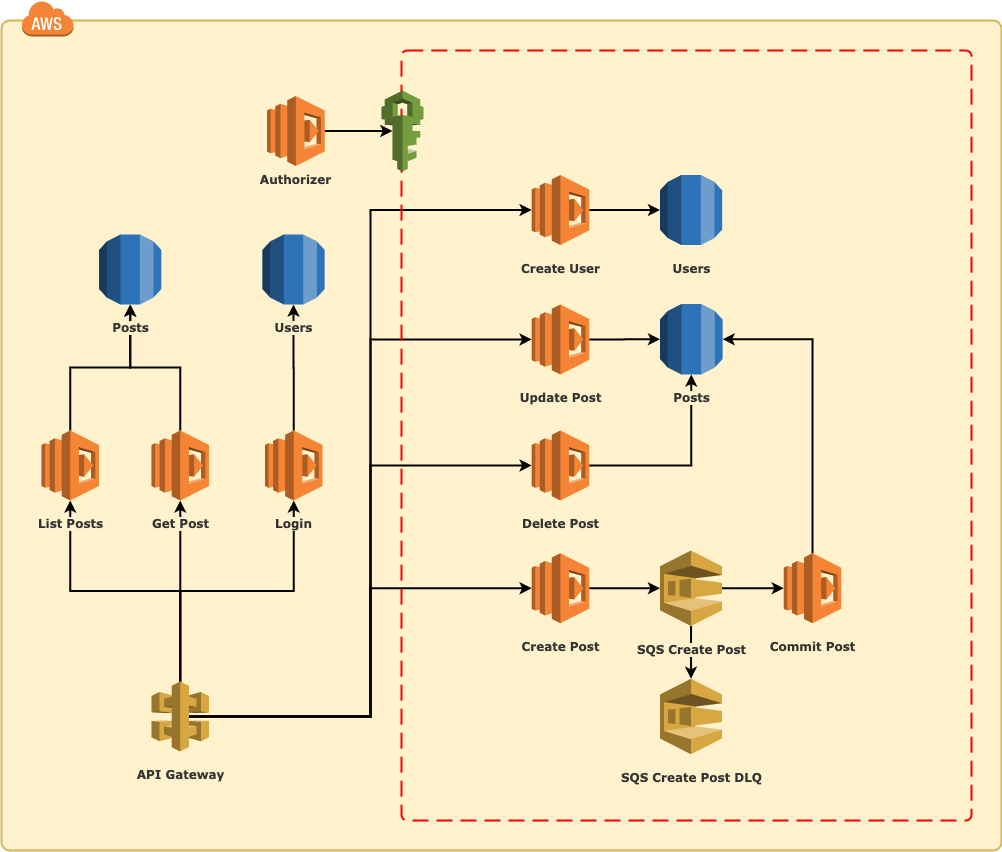

The diagram above was exported from draw.io. Its source (the exported page's mxGraphModel, read from the mxfile embedded in the PNG):
<mxGraphModel dx="1426" dy="1604" grid="1" gridSize="10" guides="1" tooltips="1" connect="1" arrows="1" fold="1" page="1" pageScale="1" pageWidth="1100" pageHeight="850" background="#ffffff" math="0" shadow="0">
  <root>
    <mxCell id="0" />
    <mxCell id="1" parent="0" />
    <mxCell id="55I_buVl4TcDoEqUeiso-3" value="" style="rounded=1;arcSize=1;dashed=0;fillColor=#fff2cc;strokeWidth=2;strokeColor=#d6b656;" vertex="1" parent="1">
      <mxGeometry x="60" y="-320" width="1000" height="830" as="geometry" />
    </mxCell>
    <mxCell id="55I_buVl4TcDoEqUeiso-4" value="" style="dashed=0;html=1;shape=mxgraph.aws3.cloud;fillColor=#F58536;gradientColor=none;dashed=0;" vertex="1" parent="1">
      <mxGeometry x="80" y="-340" width="52" height="36" as="geometry" />
    </mxCell>
    <mxCell id="55I_buVl4TcDoEqUeiso-25" style="edgeStyle=orthogonalEdgeStyle;rounded=0;orthogonalLoop=1;jettySize=auto;html=1;exitX=0.5;exitY=0;exitDx=0;exitDy=0;exitPerimeter=0;entryX=0.5;entryY=1;entryDx=0;entryDy=0;entryPerimeter=0;strokeWidth=2;" edge="1" parent="1" source="55I_buVl4TcDoEqUeiso-1" target="55I_buVl4TcDoEqUeiso-11">
      <mxGeometry relative="1" as="geometry" />
    </mxCell>
    <mxCell id="55I_buVl4TcDoEqUeiso-26" style="edgeStyle=orthogonalEdgeStyle;rounded=0;orthogonalLoop=1;jettySize=auto;html=1;exitX=0.5;exitY=0;exitDx=0;exitDy=0;exitPerimeter=0;entryX=0.5;entryY=1;entryDx=0;entryDy=0;entryPerimeter=0;strokeWidth=2;" edge="1" parent="1" source="55I_buVl4TcDoEqUeiso-1" target="55I_buVl4TcDoEqUeiso-12">
      <mxGeometry relative="1" as="geometry" />
    </mxCell>
    <mxCell id="55I_buVl4TcDoEqUeiso-27" style="edgeStyle=orthogonalEdgeStyle;rounded=0;orthogonalLoop=1;jettySize=auto;html=1;exitX=0.5;exitY=0;exitDx=0;exitDy=0;exitPerimeter=0;entryX=0.5;entryY=1;entryDx=0;entryDy=0;entryPerimeter=0;strokeWidth=2;" edge="1" parent="1" source="55I_buVl4TcDoEqUeiso-1" target="55I_buVl4TcDoEqUeiso-13">
      <mxGeometry relative="1" as="geometry" />
    </mxCell>
    <mxCell id="55I_buVl4TcDoEqUeiso-29" style="edgeStyle=orthogonalEdgeStyle;rounded=0;orthogonalLoop=1;jettySize=auto;html=1;exitX=0.65;exitY=0.5;exitDx=0;exitDy=0;exitPerimeter=0;entryX=0;entryY=0.5;entryDx=0;entryDy=0;entryPerimeter=0;strokeWidth=2;" edge="1" parent="1" source="55I_buVl4TcDoEqUeiso-1" target="55I_buVl4TcDoEqUeiso-15">
      <mxGeometry relative="1" as="geometry" />
    </mxCell>
    <mxCell id="55I_buVl4TcDoEqUeiso-30" style="edgeStyle=orthogonalEdgeStyle;rounded=0;orthogonalLoop=1;jettySize=auto;html=1;exitX=0.65;exitY=0.5;exitDx=0;exitDy=0;exitPerimeter=0;entryX=0;entryY=0.5;entryDx=0;entryDy=0;entryPerimeter=0;strokeWidth=2;" edge="1" parent="1" source="55I_buVl4TcDoEqUeiso-1" target="55I_buVl4TcDoEqUeiso-16">
      <mxGeometry relative="1" as="geometry" />
    </mxCell>
    <mxCell id="55I_buVl4TcDoEqUeiso-31" style="edgeStyle=orthogonalEdgeStyle;rounded=0;orthogonalLoop=1;jettySize=auto;html=1;exitX=0.65;exitY=0.5;exitDx=0;exitDy=0;exitPerimeter=0;entryX=0;entryY=0.5;entryDx=0;entryDy=0;entryPerimeter=0;strokeWidth=2;" edge="1" parent="1" source="55I_buVl4TcDoEqUeiso-1" target="55I_buVl4TcDoEqUeiso-14">
      <mxGeometry relative="1" as="geometry" />
    </mxCell>
    <mxCell id="55I_buVl4TcDoEqUeiso-46" style="edgeStyle=orthogonalEdgeStyle;rounded=0;orthogonalLoop=1;jettySize=auto;html=1;exitX=0.65;exitY=0.5;exitDx=0;exitDy=0;exitPerimeter=0;entryX=0;entryY=0.5;entryDx=0;entryDy=0;entryPerimeter=0;strokeWidth=2;fontFamily=Verdana;fontColor=#333333;" edge="1" parent="1" source="55I_buVl4TcDoEqUeiso-1" target="55I_buVl4TcDoEqUeiso-42">
      <mxGeometry relative="1" as="geometry" />
    </mxCell>
    <mxCell id="55I_buVl4TcDoEqUeiso-1" value="API Gateway" style="outlineConnect=0;dashed=0;verticalLabelPosition=bottom;verticalAlign=top;align=center;html=1;shape=mxgraph.aws3.api_gateway;fillColor=#D9A741;gradientColor=none;fontFamily=Verdana;fontStyle=1;labelBackgroundColor=#FFF2CC;fontColor=#333333;spacingTop=10;" vertex="1" parent="1">
      <mxGeometry x="210" y="341" width="57.58" height="70" as="geometry" />
    </mxCell>
    <mxCell id="55I_buVl4TcDoEqUeiso-6" value="" style="rounded=1;arcSize=1;dashed=1;strokeColor=#ff0000;fillColor=none;gradientColor=none;dashPattern=8 4;strokeWidth=2;" vertex="1" parent="1">
      <mxGeometry x="460" y="-290" width="570" height="770" as="geometry" />
    </mxCell>
    <mxCell id="55I_buVl4TcDoEqUeiso-7" value="" style="outlineConnect=0;dashed=0;verticalLabelPosition=bottom;verticalAlign=top;align=center;html=1;shape=mxgraph.aws3.iam;fillColor=#759C3E;gradientColor=none;" vertex="1" parent="1">
      <mxGeometry x="440" y="-250" width="42" height="81" as="geometry" />
    </mxCell>
    <mxCell id="55I_buVl4TcDoEqUeiso-28" style="edgeStyle=orthogonalEdgeStyle;rounded=0;orthogonalLoop=1;jettySize=auto;html=1;exitX=1;exitY=0.5;exitDx=0;exitDy=0;exitPerimeter=0;entryX=0.26;entryY=0.5;entryDx=0;entryDy=0;entryPerimeter=0;strokeWidth=2;" edge="1" parent="1" source="55I_buVl4TcDoEqUeiso-10" target="55I_buVl4TcDoEqUeiso-7">
      <mxGeometry relative="1" as="geometry" />
    </mxCell>
    <mxCell id="55I_buVl4TcDoEqUeiso-10" value="&lt;b&gt;&lt;font&gt;Authorizer&lt;/font&gt;&lt;/b&gt;" style="outlineConnect=0;dashed=0;verticalLabelPosition=bottom;verticalAlign=top;align=center;html=1;shape=mxgraph.aws3.lambda;fillColor=#F58534;gradientColor=none;fontFamily=Verdana;fontStyle=0;fontColor=#333333;" vertex="1" parent="1">
      <mxGeometry x="325.58" y="-244.5" width="57.58" height="70" as="geometry" />
    </mxCell>
    <mxCell id="55I_buVl4TcDoEqUeiso-22" style="edgeStyle=orthogonalEdgeStyle;rounded=0;orthogonalLoop=1;jettySize=auto;html=1;exitX=0.5;exitY=0;exitDx=0;exitDy=0;exitPerimeter=0;entryX=0.5;entryY=1;entryDx=0;entryDy=0;entryPerimeter=0;strokeWidth=2;" edge="1" parent="1" source="55I_buVl4TcDoEqUeiso-11" target="55I_buVl4TcDoEqUeiso-8">
      <mxGeometry relative="1" as="geometry" />
    </mxCell>
    <mxCell id="55I_buVl4TcDoEqUeiso-11" value="List Posts" style="outlineConnect=0;dashed=0;verticalLabelPosition=bottom;verticalAlign=top;align=center;html=1;shape=mxgraph.aws3.lambda;fillColor=#F58534;gradientColor=none;fontFamily=Verdana;fontStyle=1;labelBackgroundColor=#FFF2CC;fontColor=#333333;spacingTop=10;" vertex="1" parent="1">
      <mxGeometry x="99.99999999999997" y="90" width="57.58" height="70" as="geometry" />
    </mxCell>
    <mxCell id="55I_buVl4TcDoEqUeiso-23" style="edgeStyle=orthogonalEdgeStyle;rounded=0;orthogonalLoop=1;jettySize=auto;html=1;exitX=0.5;exitY=0;exitDx=0;exitDy=0;exitPerimeter=0;entryX=0.5;entryY=1;entryDx=0;entryDy=0;entryPerimeter=0;strokeWidth=2;" edge="1" parent="1" source="55I_buVl4TcDoEqUeiso-12" target="55I_buVl4TcDoEqUeiso-8">
      <mxGeometry relative="1" as="geometry" />
    </mxCell>
    <mxCell id="55I_buVl4TcDoEqUeiso-12" value="Get Post" style="outlineConnect=0;dashed=0;verticalLabelPosition=bottom;verticalAlign=top;align=center;html=1;shape=mxgraph.aws3.lambda;fillColor=#F58534;gradientColor=none;labelBackgroundColor=#FFF2CC;fontColor=#333333;fontFamily=Verdana;fontStyle=1;spacingTop=10;" vertex="1" parent="1">
      <mxGeometry x="209.99999999999997" y="90" width="57.58" height="70" as="geometry" />
    </mxCell>
    <mxCell id="55I_buVl4TcDoEqUeiso-24" style="edgeStyle=orthogonalEdgeStyle;rounded=0;orthogonalLoop=1;jettySize=auto;html=1;exitX=0.5;exitY=0;exitDx=0;exitDy=0;exitPerimeter=0;entryX=0.5;entryY=1;entryDx=0;entryDy=0;entryPerimeter=0;strokeWidth=2;" edge="1" parent="1" source="55I_buVl4TcDoEqUeiso-13" target="55I_buVl4TcDoEqUeiso-9">
      <mxGeometry relative="1" as="geometry" />
    </mxCell>
    <mxCell id="55I_buVl4TcDoEqUeiso-13" value="Login" style="outlineConnect=0;dashed=0;verticalLabelPosition=bottom;verticalAlign=top;align=center;html=1;shape=mxgraph.aws3.lambda;fillColor=#F58534;gradientColor=none;fontFamily=Verdana;fontStyle=1;labelBackgroundColor=#FFF2CC;fontColor=#333333;spacingTop=10;" vertex="1" parent="1">
      <mxGeometry x="323.46" y="90" width="57.58" height="70" as="geometry" />
    </mxCell>
    <mxCell id="55I_buVl4TcDoEqUeiso-32" style="edgeStyle=orthogonalEdgeStyle;rounded=0;orthogonalLoop=1;jettySize=auto;html=1;exitX=1;exitY=0.5;exitDx=0;exitDy=0;exitPerimeter=0;entryX=0;entryY=0.5;entryDx=0;entryDy=0;entryPerimeter=0;strokeWidth=2;" edge="1" parent="1" source="55I_buVl4TcDoEqUeiso-14" target="55I_buVl4TcDoEqUeiso-21">
      <mxGeometry relative="1" as="geometry" />
    </mxCell>
    <mxCell id="55I_buVl4TcDoEqUeiso-14" value="Create User" style="outlineConnect=0;dashed=0;verticalLabelPosition=bottom;verticalAlign=top;align=center;html=1;shape=mxgraph.aws3.lambda;fillColor=#F58534;gradientColor=none;fontStyle=1;fontFamily=Verdana;labelBackgroundColor=#FFF2CC;fontColor=#333333;spacingTop=10;" vertex="1" parent="1">
      <mxGeometry x="590.14" y="-165.5" width="57.58" height="70" as="geometry" />
    </mxCell>
    <mxCell id="55I_buVl4TcDoEqUeiso-33" style="edgeStyle=orthogonalEdgeStyle;rounded=0;orthogonalLoop=1;jettySize=auto;html=1;exitX=1;exitY=0.5;exitDx=0;exitDy=0;exitPerimeter=0;entryX=0;entryY=0.5;entryDx=0;entryDy=0;entryPerimeter=0;strokeWidth=2;" edge="1" parent="1" source="55I_buVl4TcDoEqUeiso-15" target="55I_buVl4TcDoEqUeiso-20">
      <mxGeometry relative="1" as="geometry" />
    </mxCell>
    <mxCell id="55I_buVl4TcDoEqUeiso-15" value="Update Post" style="outlineConnect=0;dashed=0;verticalLabelPosition=bottom;verticalAlign=top;align=center;html=1;shape=mxgraph.aws3.lambda;fillColor=#F58534;gradientColor=none;fontFamily=Verdana;labelBackgroundColor=#FFF2CC;fontColor=#333333;spacingTop=10;fontStyle=1" vertex="1" parent="1">
      <mxGeometry x="590.14" y="-36" width="57.58" height="70" as="geometry" />
    </mxCell>
    <mxCell id="55I_buVl4TcDoEqUeiso-34" style="edgeStyle=orthogonalEdgeStyle;rounded=0;orthogonalLoop=1;jettySize=auto;html=1;exitX=1;exitY=0.5;exitDx=0;exitDy=0;exitPerimeter=0;entryX=0;entryY=0.5;entryDx=0;entryDy=0;entryPerimeter=0;strokeWidth=2;" edge="1" parent="1" source="55I_buVl4TcDoEqUeiso-16" target="55I_buVl4TcDoEqUeiso-17">
      <mxGeometry relative="1" as="geometry" />
    </mxCell>
    <mxCell id="55I_buVl4TcDoEqUeiso-16" value="Create Post" style="outlineConnect=0;dashed=0;verticalLabelPosition=bottom;verticalAlign=top;align=center;html=1;shape=mxgraph.aws3.lambda;fillColor=#F58534;gradientColor=none;labelBackgroundColor=#FFF2CC;spacingTop=10;fontColor=#333333;fontFamily=Verdana;fontStyle=1" vertex="1" parent="1">
      <mxGeometry x="590.14" y="212.75" width="57.58" height="70" as="geometry" />
    </mxCell>
    <mxCell id="55I_buVl4TcDoEqUeiso-35" style="edgeStyle=orthogonalEdgeStyle;rounded=0;orthogonalLoop=1;jettySize=auto;html=1;exitX=0.5;exitY=1;exitDx=0;exitDy=0;exitPerimeter=0;entryX=0.5;entryY=0;entryDx=0;entryDy=0;entryPerimeter=0;strokeWidth=2;" edge="1" parent="1" source="55I_buVl4TcDoEqUeiso-17" target="55I_buVl4TcDoEqUeiso-18">
      <mxGeometry relative="1" as="geometry" />
    </mxCell>
    <mxCell id="55I_buVl4TcDoEqUeiso-36" style="edgeStyle=orthogonalEdgeStyle;rounded=0;orthogonalLoop=1;jettySize=auto;html=1;exitX=1;exitY=0.5;exitDx=0;exitDy=0;exitPerimeter=0;entryX=0;entryY=0.5;entryDx=0;entryDy=0;entryPerimeter=0;strokeWidth=2;" edge="1" parent="1" source="55I_buVl4TcDoEqUeiso-17" target="55I_buVl4TcDoEqUeiso-19">
      <mxGeometry relative="1" as="geometry" />
    </mxCell>
    <mxCell id="55I_buVl4TcDoEqUeiso-17" value="SQS Create Post" style="outlineConnect=0;dashed=0;verticalLabelPosition=bottom;verticalAlign=top;align=center;html=1;shape=mxgraph.aws3.sqs;fillColor=#D9A741;gradientColor=none;fontStyle=1;fontFamily=Verdana;labelBackgroundColor=#FFF2CC;fontColor=#333333;spacingTop=10;" vertex="1" parent="1">
      <mxGeometry x="718.4799999999999" y="210" width="62.1" height="75.5" as="geometry" />
    </mxCell>
    <mxCell id="55I_buVl4TcDoEqUeiso-18" value="SQS Create Post DLQ" style="outlineConnect=0;dashed=0;verticalLabelPosition=bottom;verticalAlign=top;align=center;html=1;shape=mxgraph.aws3.sqs;fillColor=#D9A741;gradientColor=none;fontFamily=Verdana;fontStyle=1;fontColor=#333333;labelBackgroundColor=#FFF2CC;spacingTop=10;" vertex="1" parent="1">
      <mxGeometry x="718.4799999999999" y="338.25" width="62.1" height="75.5" as="geometry" />
    </mxCell>
    <mxCell id="55I_buVl4TcDoEqUeiso-41" style="edgeStyle=orthogonalEdgeStyle;rounded=0;orthogonalLoop=1;jettySize=auto;html=1;exitX=0.5;exitY=0;exitDx=0;exitDy=0;exitPerimeter=0;entryX=1;entryY=0.5;entryDx=0;entryDy=0;entryPerimeter=0;strokeWidth=2;fontFamily=Verdana;fontColor=#333333;" edge="1" parent="1" source="55I_buVl4TcDoEqUeiso-19" target="55I_buVl4TcDoEqUeiso-20">
      <mxGeometry relative="1" as="geometry" />
    </mxCell>
    <mxCell id="55I_buVl4TcDoEqUeiso-19" value="Commit Post" style="outlineConnect=0;dashed=0;verticalLabelPosition=bottom;verticalAlign=top;align=center;html=1;shape=mxgraph.aws3.lambda;fillColor=#F58534;gradientColor=none;fontColor=#333333;labelBackgroundColor=#FFF2CC;fontStyle=1;fontFamily=Verdana;spacingTop=10;" vertex="1" parent="1">
      <mxGeometry x="842.27" y="212.75" width="57.58" height="70" as="geometry" />
    </mxCell>
    <mxCell id="55I_buVl4TcDoEqUeiso-21" value="Users" style="outlineConnect=0;dashed=0;verticalLabelPosition=bottom;verticalAlign=top;align=center;html=1;shape=mxgraph.aws3.rds;fillColor=#2E73B8;gradientColor=none;spacingTop=10;fontStyle=1;fontFamily=Verdana;labelBackgroundColor=#FFF2CC;fontColor=#333333;" vertex="1" parent="1">
      <mxGeometry x="718.48" y="-165.5" width="62.22" height="70" as="geometry" />
    </mxCell>
    <mxCell id="55I_buVl4TcDoEqUeiso-8" value="Posts&lt;br&gt;" style="outlineConnect=0;dashed=0;verticalLabelPosition=bottom;verticalAlign=top;align=center;html=1;shape=mxgraph.aws3.rds;fillColor=#2E73B8;gradientColor=none;fontFamily=Verdana;fontStyle=1;fontColor=#333333;labelBackgroundColor=#FFF2CC;spacingTop=10;" vertex="1" parent="1">
      <mxGeometry x="157.58" y="-106" width="62.22" height="70" as="geometry" />
    </mxCell>
    <mxCell id="55I_buVl4TcDoEqUeiso-9" value="Users&lt;br&gt;" style="outlineConnect=0;dashed=0;verticalLabelPosition=bottom;verticalAlign=top;align=center;html=1;shape=mxgraph.aws3.rds;fillColor=#2E73B8;gradientColor=none;labelBackgroundColor=#FFF2CC;spacingTop=10;fontColor=#333333;fontFamily=Verdana;fontStyle=1" vertex="1" parent="1">
      <mxGeometry x="320.94" y="-106" width="62.22" height="70" as="geometry" />
    </mxCell>
    <mxCell id="55I_buVl4TcDoEqUeiso-45" style="edgeStyle=orthogonalEdgeStyle;rounded=0;orthogonalLoop=1;jettySize=auto;html=1;exitX=1;exitY=0.5;exitDx=0;exitDy=0;exitPerimeter=0;entryX=0.5;entryY=1;entryDx=0;entryDy=0;entryPerimeter=0;strokeWidth=2;fontFamily=Verdana;fontColor=#333333;" edge="1" parent="1" source="55I_buVl4TcDoEqUeiso-42" target="55I_buVl4TcDoEqUeiso-20">
      <mxGeometry relative="1" as="geometry" />
    </mxCell>
    <mxCell id="55I_buVl4TcDoEqUeiso-42" value="Delete Post" style="outlineConnect=0;dashed=0;verticalLabelPosition=bottom;verticalAlign=top;align=center;html=1;shape=mxgraph.aws3.lambda;fillColor=#F58534;gradientColor=none;labelBackgroundColor=#FFF2CC;spacingTop=10;fontColor=#333333;fontFamily=Verdana;fontStyle=1" vertex="1" parent="1">
      <mxGeometry x="590.14" y="90" width="57.58" height="70" as="geometry" />
    </mxCell>
    <mxCell id="55I_buVl4TcDoEqUeiso-20" value="Posts" style="outlineConnect=0;dashed=0;verticalLabelPosition=bottom;verticalAlign=top;align=center;html=1;shape=mxgraph.aws3.rds;fillColor=#2E73B8;gradientColor=none;spacingTop=10;fontFamily=Verdana;fontColor=#333333;labelBackgroundColor=#FFF2CC;fontStyle=1" vertex="1" parent="1">
      <mxGeometry x="718.48" y="-36.5" width="62.66" height="70.5" as="geometry" />
    </mxCell>
  </root>
</mxGraphModel>